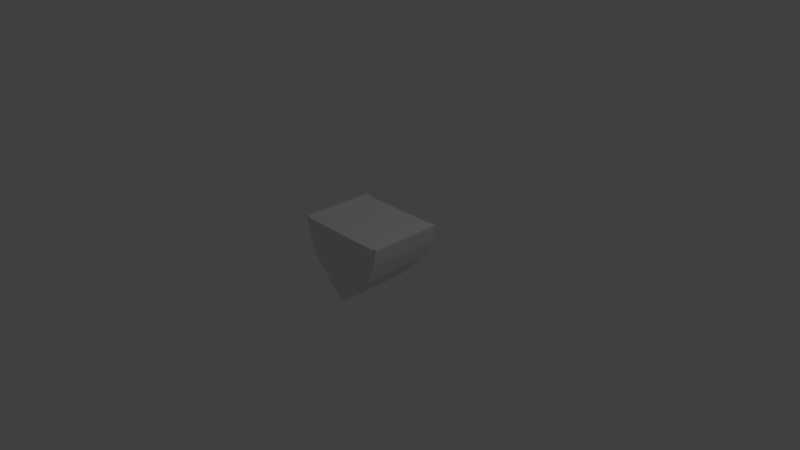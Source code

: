# Source: coque_milieu.blend  (saved by Blender 2.79.0; exported with 4.5.12 LTS)
import bpy
from mathutils import Matrix  # noqa: F401  (used for matrix-valued properties, if any)

bpy.ops.wm.read_factory_settings(use_empty=True)
scene = bpy.context.scene
scene.name = 'Scene'

# ---- collections
col_collection_1 = bpy.data.collections.new('Collection 1'); scene.collection.children.link(col_collection_1)

# ---- world
world_world = bpy.data.worlds.new('World'); scene.world = world_world
world_world.color = (0.05088, 0.05088, 0.05088)
world_world.use_sun_shadow = False
world_world.sun_shadow_jitter_overblur = 0.0
world_world.cycles.sampling_method = 'MANUAL'

# ---- cameras
cam_camera = bpy.data.cameras.new('Camera')
cam_camera.clip_end = 100.0
cam_camera.lens = 35.0
cam_camera.sensor_width = 32.0
cam_camera.sensor_height = 18.0
cam_camera.ortho_scale = 7.314
cam_camera.dof.focus_distance = 0.0
cam_camera.dof.aperture_fstop = 128.0

# ---- lights
light_lamp = bpy.data.lights.new('Lamp', 'POINT')
light_lamp.transmission_factor = 0.0
light_lamp.cutoff_distance = 30.0
light_lamp.energy = 100.0
light_lamp.shadow_buffer_clip_start = 1.001
light_lamp.shadow_soft_size = 0.1
light_lamp.shadow_maximum_resolution = 0.006
light_lamp.use_absolute_resolution = True

# ---- meshes
me_cube_001 = bpy.data.meshes.new('Cube.001')
me_cube_001.from_pydata([(0.0, -1.0, -1.0), (-0.9682, -1.0, 0.0), (-0.9682, 1.0, 0.0), (1.032, -1.0, 0.0), (0.0, 1.0, -1.0), (1.032, 1.0, 0.0), (-1.168, -1.0, 0.5), (-1.168, 1.0, 0.5), (1.232, -1.0, 0.5), (1.232, 1.0, 0.5), (-1.268, -1.0, 0.96), (-1.268, 1.0, 0.96), (1.332, -1.0, 0.96), (1.332, 1.0, 0.96), (-0.3015, 1.0, 0.0), (0.3652, 1.0, 0.0), (0.3652, -1.0, 0.0), (-0.3015, -1.0, 0.0), (-0.3682, 1.0, 0.5), (0.4318, 1.0, 0.5), (0.4318, -1.0, 0.5), (-0.3682, -1.0, 0.5), (-1.16, 1.0, 0.96), (1.224, 1.0, 0.96), (1.224, -1.0, 0.96), (-1.16, -1.0, 0.96), (-0.9682, -0.9167, 0.0), (-0.9682, 0.9167, 0.0), (1.032, 0.9167, 0.0), (1.032, -0.9167, 0.0), (0.0, -0.9167, -1.0), (0.0, 0.9167, -1.0), (-1.168, -0.9167, 0.5), (-1.168, 0.9167, 0.5), (1.232, 0.9167, 0.5), (1.232, -0.9167, 0.5), (-1.268, -0.9167, 0.96), (-1.268, 0.9167, 0.96), (1.332, 0.9167, 0.96), (1.332, -0.9167, 0.96), (1.224, 0.9167, 0.96), (1.224, -0.9167, 0.96), (-1.16, 0.9167, 0.96), (-1.16, -0.9167, 0.96), (-1.268, 0.9167, 1.0), (-1.268, 1.0, 1.0), (1.224, 1.0, 1.0), (1.332, 1.0, 1.0), (1.332, -0.9167, 1.0), (1.332, -1.0, 1.0), (-1.16, -1.0, 1.0), (-1.268, -1.0, 1.0), (-1.16, 1.0, 1.0), (1.224, -1.0, 1.0), (1.224, -0.9167, 1.0), (-1.16, -0.9167, 1.0), (-1.268, -0.9167, 1.0), (1.332, 0.9167, 1.0), (1.224, 0.9149, 1.0), (-1.16, 0.9167, 1.0)], [], [(31, 27, 2, 4), (4, 2, 14, 15, 5), (30, 29, 3, 0), (0, 3, 16, 17, 1), (28, 5, 9, 34), (34, 9, 13, 38), (14, 2, 7, 18), (16, 3, 8, 20), (26, 1, 6, 32), (42, 22, 52, 59), (32, 6, 10, 36), (20, 8, 12, 24), (18, 7, 11, 22), (9, 19, 23, 13), (19, 18, 22, 23), (6, 21, 25, 10), (21, 20, 24, 25), (22, 11, 45, 52), (41, 43, 25, 24), (1, 17, 21, 6), (17, 16, 20, 21), (5, 15, 19, 9), (15, 14, 18, 19), (23, 22, 42, 40), (40, 42, 43, 41), (13, 23, 46, 47), (40, 41, 54, 58), (7, 33, 37, 11), (33, 32, 36, 37), (11, 37, 44, 45), (23, 40, 58, 46), (2, 27, 33, 7), (27, 26, 32, 33), (8, 35, 39, 12), (35, 34, 38, 39), (3, 29, 35, 8), (29, 28, 34, 35), (4, 5, 28, 31), (31, 28, 29, 30), (0, 1, 26, 30), (30, 26, 27, 31), (55, 56, 51, 50), (48, 54, 53, 49), (47, 46, 58, 57), (57, 58, 54, 48), (52, 45, 44, 59), (59, 44, 56, 55), (41, 24, 53, 54), (12, 39, 48, 49), (43, 42, 59, 55), (25, 43, 55, 50), (10, 25, 50, 51), (36, 10, 51, 56), (24, 12, 49, 53), (37, 36, 56, 44), (38, 13, 47, 57), (39, 38, 57, 48)])
me_cube_001.use_remesh_preserve_volume = False
me_cube_001.use_remesh_preserve_attributes = False
me_cube_001.use_mirror_vertex_groups = False
me_cube_001.update()

# ---- objects
ob_cube = bpy.data.objects.new('Cube', me_cube_001)
ob_lamp = bpy.data.objects.new('Lamp', light_lamp)
ob_camera = bpy.data.objects.new('Camera', cam_camera)

# ---- transforms, parenting, visibility, modifiers, constraints
ob_cube.location = (0.0, 0.0, 0.0)
ob_cube.scale = (0.5, 0.5, 0.5)
ob_cube.lineart.crease_threshold = 0.0
ob_lamp.location = (4.076, 1.005, 5.904)
ob_lamp.rotation_euler = (0.6503, 0.05522, 1.866)
ob_lamp.lock_rotations_4d = False
ob_lamp.empty_display_type = 'ARROWS'
ob_lamp.color = (0.0, 0.0, 0.0, 0.0)
ob_lamp.lineart.crease_threshold = 0.0
ob_camera.location = (7.452, -6.508, 5.344)
ob_camera.rotation_euler = (1.109, 0.0, 0.8149)
ob_camera.lock_rotations_4d = False
ob_camera.empty_display_type = 'ARROWS'
ob_camera.color = (0.0, 0.0, 0.0, 0.0)
ob_camera.display_type = 'WIRE'
ob_camera.lineart.crease_threshold = 0.0

# ---- collection membership
col_collection_1.objects.link(ob_cube)
col_collection_1.objects.link(ob_lamp)
col_collection_1.objects.link(ob_camera)

# ---- scene / render settings (as saved in the file)
scene.camera = ob_camera
scene.frame_start = 1; scene.frame_end = 250; scene.frame_set(1)
scene.render.engine = 'BLENDER_EEVEE_NEXT'
scene.render.resolution_percentage = 50
scene.render.dither_intensity = 0.0
scene.cycles.use_denoising = False
scene.cycles.samples = 128
scene.cycles.sampling_pattern = 'TABULATED_SOBOL'
scene.cycles.use_adaptive_sampling = False
scene.cycles.use_light_tree = False
scene.cycles.blur_glossy = 0.0
scene.cycles.sample_clamp_indirect = 0.0
scene.view_settings.view_transform = 'Standard'
bpy.context.view_layer.update()
